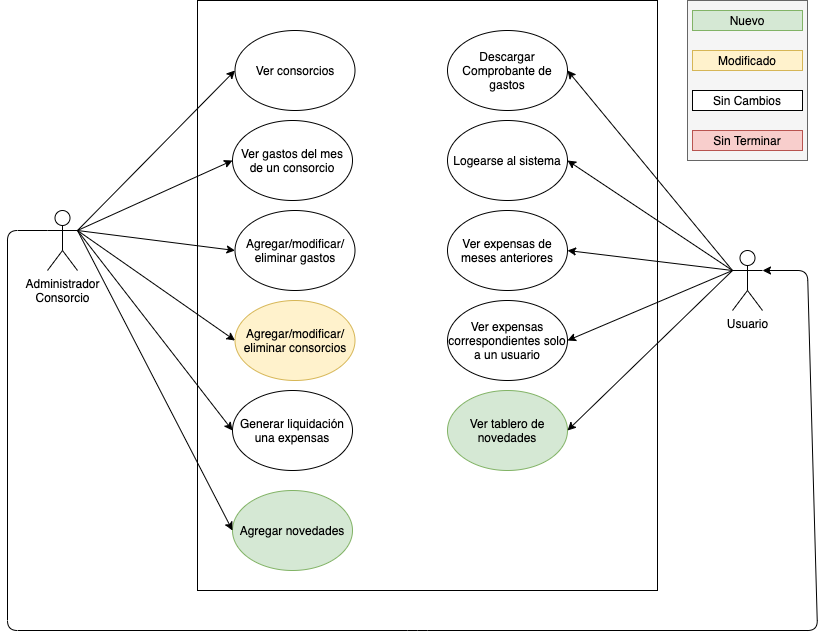

The diagram above was exported from draw.io. Its source (the exported page's mxGraphModel, read from the mxfile embedded in the PNG):
<mxGraphModel dx="946" dy="502" grid="1" gridSize="10" guides="1" tooltips="1" connect="1" arrows="1" fold="1" page="1" pageScale="1" pageWidth="850" pageHeight="1100" math="0" shadow="0">
  <root>
    <mxCell id="0" />
    <mxCell id="1" parent="0" />
    <mxCell id="DQ_E5rbUf5ejN1yuJWk_-7" value="" style="rounded=0;whiteSpace=wrap;html=1;" parent="1" vertex="1">
      <mxGeometry x="220" y="50" width="460" height="590" as="geometry" />
    </mxCell>
    <mxCell id="DQ_E5rbUf5ejN1yuJWk_-2" value="Administrador&lt;br&gt;Consorcio" style="shape=umlActor;verticalLabelPosition=bottom;verticalAlign=top;html=1;outlineConnect=0;" parent="1" vertex="1">
      <mxGeometry x="70" y="260" width="30" height="60" as="geometry" />
    </mxCell>
    <mxCell id="DQ_E5rbUf5ejN1yuJWk_-5" value="Ver consorcios" style="ellipse;whiteSpace=wrap;html=1;" parent="1" vertex="1">
      <mxGeometry x="257.5" y="80" width="120" height="80" as="geometry" />
    </mxCell>
    <mxCell id="DQ_E5rbUf5ejN1yuJWk_-6" value="" style="endArrow=classic;html=1;entryX=0;entryY=0.5;entryDx=0;entryDy=0;exitX=1;exitY=0.3333333333333333;exitDx=0;exitDy=0;exitPerimeter=0;" parent="1" source="DQ_E5rbUf5ejN1yuJWk_-2" target="DQ_E5rbUf5ejN1yuJWk_-5" edge="1">
      <mxGeometry width="50" height="50" relative="1" as="geometry">
        <mxPoint x="380" y="310" as="sourcePoint" />
        <mxPoint x="430" y="260" as="targetPoint" />
      </mxGeometry>
    </mxCell>
    <mxCell id="DQ_E5rbUf5ejN1yuJWk_-8" value="Ver gastos del mes&lt;br&gt;de un consorcio" style="ellipse;whiteSpace=wrap;html=1;" parent="1" vertex="1">
      <mxGeometry x="255" y="170" width="120" height="80" as="geometry" />
    </mxCell>
    <mxCell id="DQ_E5rbUf5ejN1yuJWk_-9" value="" style="endArrow=classic;html=1;entryX=0;entryY=0.5;entryDx=0;entryDy=0;exitX=1;exitY=0.3333333333333333;exitDx=0;exitDy=0;exitPerimeter=0;" parent="1" source="DQ_E5rbUf5ejN1yuJWk_-2" target="DQ_E5rbUf5ejN1yuJWk_-8" edge="1">
      <mxGeometry width="50" height="50" relative="1" as="geometry">
        <mxPoint x="110" y="210" as="sourcePoint" />
        <mxPoint x="430" y="260" as="targetPoint" />
      </mxGeometry>
    </mxCell>
    <mxCell id="DQ_E5rbUf5ejN1yuJWk_-10" value="Agregar/modificar/&lt;br&gt;eliminar gastos" style="ellipse;whiteSpace=wrap;html=1;" parent="1" vertex="1">
      <mxGeometry x="257.5" y="260" width="120" height="80" as="geometry" />
    </mxCell>
    <mxCell id="DQ_E5rbUf5ejN1yuJWk_-11" value="" style="endArrow=classic;html=1;entryX=0;entryY=0.5;entryDx=0;entryDy=0;exitX=1;exitY=0.3333333333333333;exitDx=0;exitDy=0;exitPerimeter=0;" parent="1" source="DQ_E5rbUf5ejN1yuJWk_-2" target="DQ_E5rbUf5ejN1yuJWk_-10" edge="1">
      <mxGeometry width="50" height="50" relative="1" as="geometry">
        <mxPoint x="380" y="300" as="sourcePoint" />
        <mxPoint x="430" y="250" as="targetPoint" />
      </mxGeometry>
    </mxCell>
    <mxCell id="DQ_E5rbUf5ejN1yuJWk_-16" value="" style="rounded=0;whiteSpace=wrap;html=1;fillColor=#f5f5f5;strokeColor=#666666;fontColor=#333333;" parent="1" vertex="1">
      <mxGeometry x="710" y="50" width="120" height="160" as="geometry" />
    </mxCell>
    <mxCell id="DQ_E5rbUf5ejN1yuJWk_-17" value="Nuevo" style="rounded=0;whiteSpace=wrap;html=1;fillColor=#d5e8d4;strokeColor=#82b366;" parent="1" vertex="1">
      <mxGeometry x="715" y="60" width="110" height="20" as="geometry" />
    </mxCell>
    <mxCell id="DQ_E5rbUf5ejN1yuJWk_-18" value="Modificado" style="rounded=0;whiteSpace=wrap;html=1;fillColor=#fff2cc;strokeColor=#d6b656;" parent="1" vertex="1">
      <mxGeometry x="715" y="100" width="110" height="20" as="geometry" />
    </mxCell>
    <mxCell id="DQ_E5rbUf5ejN1yuJWk_-19" value="Sin Cambios" style="rounded=0;whiteSpace=wrap;html=1;" parent="1" vertex="1">
      <mxGeometry x="715" y="140" width="110" height="20" as="geometry" />
    </mxCell>
    <mxCell id="DQ_E5rbUf5ejN1yuJWk_-20" value="Sin Terminar" style="rounded=0;whiteSpace=wrap;html=1;fillColor=#f8cecc;strokeColor=#b85450;" parent="1" vertex="1">
      <mxGeometry x="715" y="180" width="110" height="20" as="geometry" />
    </mxCell>
    <mxCell id="sHpydHbunjuv73alF5IP-1" value="Descargar Comprobante de gastos" style="ellipse;whiteSpace=wrap;html=1;fillColor=#FFFFFF;strokeColor=#000000;" parent="1" vertex="1">
      <mxGeometry x="470" y="80" width="120" height="80" as="geometry" />
    </mxCell>
    <mxCell id="sHpydHbunjuv73alF5IP-3" value="Logearse al sistema" style="ellipse;whiteSpace=wrap;html=1;fillColor=#FFFFFF;strokeColor=#000000;" parent="1" vertex="1">
      <mxGeometry x="470" y="170" width="120" height="80" as="geometry" />
    </mxCell>
    <mxCell id="sHpydHbunjuv73alF5IP-5" value="" style="endArrow=classic;html=1;entryX=1;entryY=0.5;entryDx=0;entryDy=0;exitX=0;exitY=0.3333333333333333;exitDx=0;exitDy=0;exitPerimeter=0;" parent="1" source="fV96u1m6ZCXZrQFcsbss-1" target="sHpydHbunjuv73alF5IP-1" edge="1">
      <mxGeometry width="50" height="50" relative="1" as="geometry">
        <mxPoint x="70" y="260" as="sourcePoint" />
        <mxPoint x="225" y="200" as="targetPoint" />
      </mxGeometry>
    </mxCell>
    <mxCell id="sHpydHbunjuv73alF5IP-6" value="" style="endArrow=classic;html=1;entryX=1;entryY=0.5;entryDx=0;entryDy=0;exitX=0;exitY=0.3333333333333333;exitDx=0;exitDy=0;exitPerimeter=0;" parent="1" source="fV96u1m6ZCXZrQFcsbss-1" target="sHpydHbunjuv73alF5IP-3" edge="1">
      <mxGeometry width="50" height="50" relative="1" as="geometry">
        <mxPoint x="100" y="400" as="sourcePoint" />
        <mxPoint x="225" y="400" as="targetPoint" />
      </mxGeometry>
    </mxCell>
    <mxCell id="fV96u1m6ZCXZrQFcsbss-1" value="Usuario" style="shape=umlActor;verticalLabelPosition=bottom;verticalAlign=top;html=1;outlineConnect=0;" parent="1" vertex="1">
      <mxGeometry x="755" y="300" width="30" height="60" as="geometry" />
    </mxCell>
    <mxCell id="97pXnd13UnWQkIi3aFGU-1" value="Agregar/modificar/&lt;br&gt;eliminar consorcios" style="ellipse;whiteSpace=wrap;html=1;fillColor=#fff2cc;strokeColor=#d6b656;" parent="1" vertex="1">
      <mxGeometry x="257.5" y="350" width="120" height="80" as="geometry" />
    </mxCell>
    <mxCell id="97pXnd13UnWQkIi3aFGU-2" value="" style="endArrow=classic;html=1;entryX=0;entryY=0.5;entryDx=0;entryDy=0;exitX=1;exitY=0.3333333333333333;exitDx=0;exitDy=0;exitPerimeter=0;" parent="1" source="DQ_E5rbUf5ejN1yuJWk_-2" target="97pXnd13UnWQkIi3aFGU-1" edge="1">
      <mxGeometry width="50" height="50" relative="1" as="geometry">
        <mxPoint x="110" y="250" as="sourcePoint" />
        <mxPoint x="267.5" y="320" as="targetPoint" />
      </mxGeometry>
    </mxCell>
    <mxCell id="97pXnd13UnWQkIi3aFGU-4" value="Ver expensas de meses anteriores" style="ellipse;whiteSpace=wrap;html=1;" parent="1" vertex="1">
      <mxGeometry x="470" y="260" width="120" height="80" as="geometry" />
    </mxCell>
    <mxCell id="97pXnd13UnWQkIi3aFGU-5" value="" style="endArrow=classic;html=1;entryX=1;entryY=0.5;entryDx=0;entryDy=0;exitX=0;exitY=0.3333333333333333;exitDx=0;exitDy=0;exitPerimeter=0;" parent="1" source="fV96u1m6ZCXZrQFcsbss-1" target="97pXnd13UnWQkIi3aFGU-4" edge="1">
      <mxGeometry width="50" height="50" relative="1" as="geometry">
        <mxPoint x="750" y="360" as="sourcePoint" />
        <mxPoint x="227.5" y="600" as="targetPoint" />
      </mxGeometry>
    </mxCell>
    <mxCell id="97pXnd13UnWQkIi3aFGU-6" value="Ver expensas correspondientes solo a un usuario" style="ellipse;whiteSpace=wrap;html=1;" parent="1" vertex="1">
      <mxGeometry x="470" y="350" width="120" height="80" as="geometry" />
    </mxCell>
    <mxCell id="97pXnd13UnWQkIi3aFGU-7" value="" style="endArrow=classic;html=1;entryX=1;entryY=0.5;entryDx=0;entryDy=0;exitX=0;exitY=0.3333333333333333;exitDx=0;exitDy=0;exitPerimeter=0;" parent="1" source="fV96u1m6ZCXZrQFcsbss-1" target="97pXnd13UnWQkIi3aFGU-6" edge="1">
      <mxGeometry width="50" height="50" relative="1" as="geometry">
        <mxPoint x="70" y="600" as="sourcePoint" />
        <mxPoint x="225" y="690" as="targetPoint" />
      </mxGeometry>
    </mxCell>
    <mxCell id="97pXnd13UnWQkIi3aFGU-9" value="Generar liquidación una expensas" style="ellipse;whiteSpace=wrap;html=1;" parent="1" vertex="1">
      <mxGeometry x="255" y="440" width="120" height="80" as="geometry" />
    </mxCell>
    <mxCell id="97pXnd13UnWQkIi3aFGU-10" value="" style="endArrow=classic;html=1;entryX=0;entryY=0.5;entryDx=0;entryDy=0;exitX=1;exitY=0.3333333333333333;exitDx=0;exitDy=0;exitPerimeter=0;" parent="1" source="DQ_E5rbUf5ejN1yuJWk_-2" target="97pXnd13UnWQkIi3aFGU-9" edge="1">
      <mxGeometry width="50" height="50" relative="1" as="geometry">
        <mxPoint x="130" y="380" as="sourcePoint" />
        <mxPoint x="267.5" y="400" as="targetPoint" />
      </mxGeometry>
    </mxCell>
    <mxCell id="4UJco-Mq2y8a4j3dfJd--2" value="" style="endArrow=classic;html=1;entryX=1;entryY=0.3333333333333333;entryDx=0;entryDy=0;exitX=0;exitY=0.3333333333333333;exitDx=0;exitDy=0;exitPerimeter=0;entryPerimeter=0;" parent="1" source="DQ_E5rbUf5ejN1yuJWk_-2" target="fV96u1m6ZCXZrQFcsbss-1" edge="1">
      <mxGeometry width="50" height="50" relative="1" as="geometry">
        <mxPoint x="70" y="270" as="sourcePoint" />
        <mxPoint x="225" y="470" as="targetPoint" />
        <Array as="points">
          <mxPoint x="30" y="280" />
          <mxPoint x="30" y="680" />
          <mxPoint x="440" y="680" />
          <mxPoint x="840" y="680" />
          <mxPoint x="830" y="320" />
        </Array>
      </mxGeometry>
    </mxCell>
    <mxCell id="kSpVK9YCbn7gczY6olOd-1" value="Ver tablero de novedades" style="ellipse;whiteSpace=wrap;html=1;fillColor=#d5e8d4;strokeColor=#82b366;" vertex="1" parent="1">
      <mxGeometry x="470" y="440" width="120" height="80" as="geometry" />
    </mxCell>
    <mxCell id="kSpVK9YCbn7gczY6olOd-2" value="" style="endArrow=classic;html=1;exitX=0;exitY=0.3333333333333333;exitDx=0;exitDy=0;exitPerimeter=0;" edge="1" parent="1" source="fV96u1m6ZCXZrQFcsbss-1">
      <mxGeometry width="50" height="50" relative="1" as="geometry">
        <mxPoint x="765" y="330" as="sourcePoint" />
        <mxPoint x="590" y="480" as="targetPoint" />
      </mxGeometry>
    </mxCell>
    <mxCell id="kSpVK9YCbn7gczY6olOd-3" value="Agregar novedades" style="ellipse;whiteSpace=wrap;html=1;fillColor=#d5e8d4;strokeColor=#82b366;" vertex="1" parent="1">
      <mxGeometry x="255" y="540" width="120" height="80" as="geometry" />
    </mxCell>
    <mxCell id="kSpVK9YCbn7gczY6olOd-4" value="" style="endArrow=classic;html=1;entryX=0;entryY=0.5;entryDx=0;entryDy=0;exitX=1;exitY=0.3333333333333333;exitDx=0;exitDy=0;exitPerimeter=0;" edge="1" parent="1" source="DQ_E5rbUf5ejN1yuJWk_-2" target="kSpVK9YCbn7gczY6olOd-3">
      <mxGeometry width="50" height="50" relative="1" as="geometry">
        <mxPoint x="110" y="290" as="sourcePoint" />
        <mxPoint x="265" y="490" as="targetPoint" />
      </mxGeometry>
    </mxCell>
  </root>
</mxGraphModel>